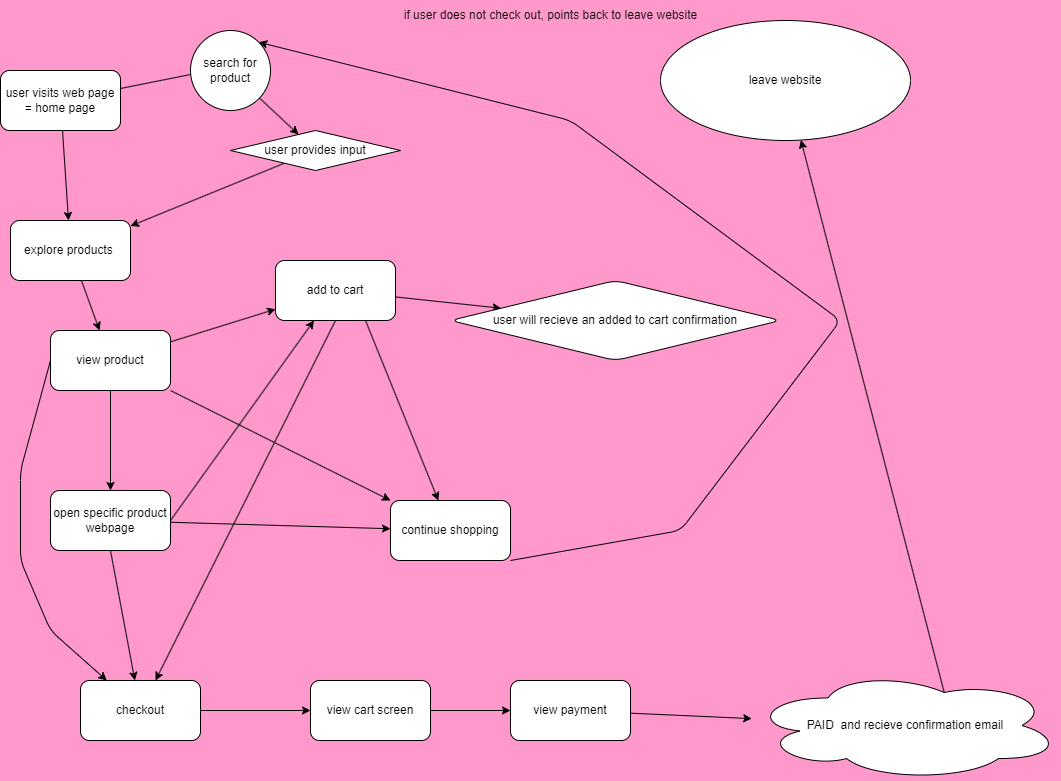

The diagram above was exported from draw.io. Its source (the exported page's mxGraphModel, read from the mxfile embedded in the PNG):
<mxGraphModel dx="1028" dy="1298" grid="1" gridSize="10" guides="1" tooltips="1" connect="1" arrows="1" fold="1" page="1" pageScale="1" pageWidth="850" pageHeight="1100" background="#FF99CC" math="0" shadow="0">
  <root>
    <mxCell id="0" />
    <mxCell id="1" parent="0" />
    <mxCell id="14" value="" style="edgeStyle=none;html=1;" edge="1" parent="1" source="10">
      <mxGeometry relative="1" as="geometry">
        <mxPoint x="230" y="292" as="targetPoint" />
      </mxGeometry>
    </mxCell>
    <mxCell id="16" value="" style="edgeStyle=none;html=1;" edge="1" parent="1" source="10" target="15">
      <mxGeometry relative="1" as="geometry" />
    </mxCell>
    <mxCell id="10" value="user visits web page = home page" style="rounded=1;whiteSpace=wrap;html=1;" vertex="1" parent="1">
      <mxGeometry x="30" y="290" width="120" height="60" as="geometry" />
    </mxCell>
    <mxCell id="28" value="" style="edgeStyle=none;html=1;" edge="1" parent="1" source="15" target="27">
      <mxGeometry relative="1" as="geometry" />
    </mxCell>
    <mxCell id="15" value="explore products&amp;nbsp;" style="whiteSpace=wrap;html=1;rounded=1;" vertex="1" parent="1">
      <mxGeometry x="40" y="440" width="120" height="60" as="geometry" />
    </mxCell>
    <mxCell id="24" value="" style="edgeStyle=none;html=1;" edge="1" parent="1" source="21" target="23">
      <mxGeometry relative="1" as="geometry" />
    </mxCell>
    <mxCell id="21" value="search for product" style="ellipse;whiteSpace=wrap;html=1;" vertex="1" parent="1">
      <mxGeometry x="220" y="250" width="80" height="80" as="geometry" />
    </mxCell>
    <mxCell id="25" style="edgeStyle=none;html=1;" edge="1" parent="1" source="23" target="15">
      <mxGeometry relative="1" as="geometry" />
    </mxCell>
    <mxCell id="23" value="user provides input" style="rhombus;whiteSpace=wrap;html=1;" vertex="1" parent="1">
      <mxGeometry x="260" y="350" width="170" height="40" as="geometry" />
    </mxCell>
    <mxCell id="30" value="" style="edgeStyle=none;html=1;" edge="1" parent="1" source="27" target="29">
      <mxGeometry relative="1" as="geometry" />
    </mxCell>
    <mxCell id="32" value="" style="edgeStyle=none;html=1;" edge="1" parent="1" source="27" target="31">
      <mxGeometry relative="1" as="geometry" />
    </mxCell>
    <mxCell id="37" value="" style="edgeStyle=none;html=1;" edge="1" parent="1" source="27" target="36">
      <mxGeometry relative="1" as="geometry" />
    </mxCell>
    <mxCell id="44" style="edgeStyle=none;html=1;exitX=0;exitY=0.5;exitDx=0;exitDy=0;" edge="1" parent="1" source="27" target="42">
      <mxGeometry relative="1" as="geometry">
        <Array as="points">
          <mxPoint x="50" y="690" />
          <mxPoint x="50" y="780" />
          <mxPoint x="80" y="850" />
        </Array>
      </mxGeometry>
    </mxCell>
    <mxCell id="27" value="view product" style="whiteSpace=wrap;html=1;rounded=1;" vertex="1" parent="1">
      <mxGeometry x="80" y="550" width="120" height="60" as="geometry" />
    </mxCell>
    <mxCell id="41" style="edgeStyle=none;html=1;exitX=1;exitY=1;exitDx=0;exitDy=0;entryX=1;entryY=0;entryDx=0;entryDy=0;" edge="1" parent="1" source="29" target="21">
      <mxGeometry relative="1" as="geometry">
        <Array as="points">
          <mxPoint x="710" y="750" />
          <mxPoint x="870" y="540" />
          <mxPoint x="600" y="340" />
        </Array>
      </mxGeometry>
    </mxCell>
    <mxCell id="29" value="continue shopping" style="whiteSpace=wrap;html=1;rounded=1;" vertex="1" parent="1">
      <mxGeometry x="420" y="720" width="120" height="60" as="geometry" />
    </mxCell>
    <mxCell id="34" value="" style="edgeStyle=none;html=1;" edge="1" parent="1" source="31" target="33">
      <mxGeometry relative="1" as="geometry" />
    </mxCell>
    <mxCell id="46" style="edgeStyle=none;html=1;exitX=0.5;exitY=1;exitDx=0;exitDy=0;" edge="1" parent="1" source="31" target="42">
      <mxGeometry relative="1" as="geometry" />
    </mxCell>
    <mxCell id="55" style="edgeStyle=none;html=1;exitX=0.75;exitY=1;exitDx=0;exitDy=0;" edge="1" parent="1" source="31" target="29">
      <mxGeometry relative="1" as="geometry" />
    </mxCell>
    <mxCell id="31" value="add to cart" style="whiteSpace=wrap;html=1;rounded=1;" vertex="1" parent="1">
      <mxGeometry x="305" y="480" width="120" height="60" as="geometry" />
    </mxCell>
    <mxCell id="33" value="user will recieve an added to cart confirmation" style="rhombus;whiteSpace=wrap;html=1;rounded=1;" vertex="1" parent="1">
      <mxGeometry x="480" y="500" width="330" height="80" as="geometry" />
    </mxCell>
    <mxCell id="38" style="edgeStyle=none;html=1;exitX=1;exitY=0.5;exitDx=0;exitDy=0;" edge="1" parent="1" source="36" target="31">
      <mxGeometry relative="1" as="geometry" />
    </mxCell>
    <mxCell id="39" style="edgeStyle=none;html=1;" edge="1" parent="1" source="36" target="29">
      <mxGeometry relative="1" as="geometry" />
    </mxCell>
    <mxCell id="45" style="edgeStyle=none;html=1;exitX=0.5;exitY=1;exitDx=0;exitDy=0;" edge="1" parent="1" source="36" target="42">
      <mxGeometry relative="1" as="geometry" />
    </mxCell>
    <mxCell id="36" value="open specific product webpage" style="whiteSpace=wrap;html=1;rounded=1;" vertex="1" parent="1">
      <mxGeometry x="80" y="710" width="120" height="60" as="geometry" />
    </mxCell>
    <mxCell id="48" style="edgeStyle=none;html=1;" edge="1" parent="1" source="42" target="47">
      <mxGeometry relative="1" as="geometry" />
    </mxCell>
    <mxCell id="42" value="checkout" style="rounded=1;whiteSpace=wrap;html=1;" vertex="1" parent="1">
      <mxGeometry x="110" y="900" width="120" height="60" as="geometry" />
    </mxCell>
    <mxCell id="50" value="" style="edgeStyle=none;html=1;" edge="1" parent="1" source="47" target="49">
      <mxGeometry relative="1" as="geometry" />
    </mxCell>
    <mxCell id="47" value="view cart screen" style="whiteSpace=wrap;html=1;rounded=1;" vertex="1" parent="1">
      <mxGeometry x="340" y="900" width="120" height="60" as="geometry" />
    </mxCell>
    <mxCell id="52" value="" style="edgeStyle=none;html=1;" edge="1" parent="1" source="49" target="51">
      <mxGeometry relative="1" as="geometry" />
    </mxCell>
    <mxCell id="49" value="view payment" style="whiteSpace=wrap;html=1;rounded=1;" vertex="1" parent="1">
      <mxGeometry x="540" y="900" width="120" height="60" as="geometry" />
    </mxCell>
    <mxCell id="56" style="edgeStyle=none;html=1;exitX=0.625;exitY=0.2;exitDx=0;exitDy=0;exitPerimeter=0;" edge="1" parent="1" source="51" target="54">
      <mxGeometry relative="1" as="geometry" />
    </mxCell>
    <mxCell id="51" value="PAID&amp;nbsp; and recieve confirmation email" style="ellipse;shape=cloud;whiteSpace=wrap;html=1;rounded=1;" vertex="1" parent="1">
      <mxGeometry x="780" y="890" width="310" height="110" as="geometry" />
    </mxCell>
    <mxCell id="54" value="leave website" style="ellipse;whiteSpace=wrap;html=1;" vertex="1" parent="1">
      <mxGeometry x="690" y="240" width="250" height="120" as="geometry" />
    </mxCell>
    <mxCell id="59" value="if user does not check out, points back to leave website" style="text;html=1;align=center;verticalAlign=middle;resizable=0;points=[];autosize=1;strokeColor=none;fillColor=none;" vertex="1" parent="1">
      <mxGeometry x="420" y="220" width="320" height="30" as="geometry" />
    </mxCell>
  </root>
</mxGraphModel>